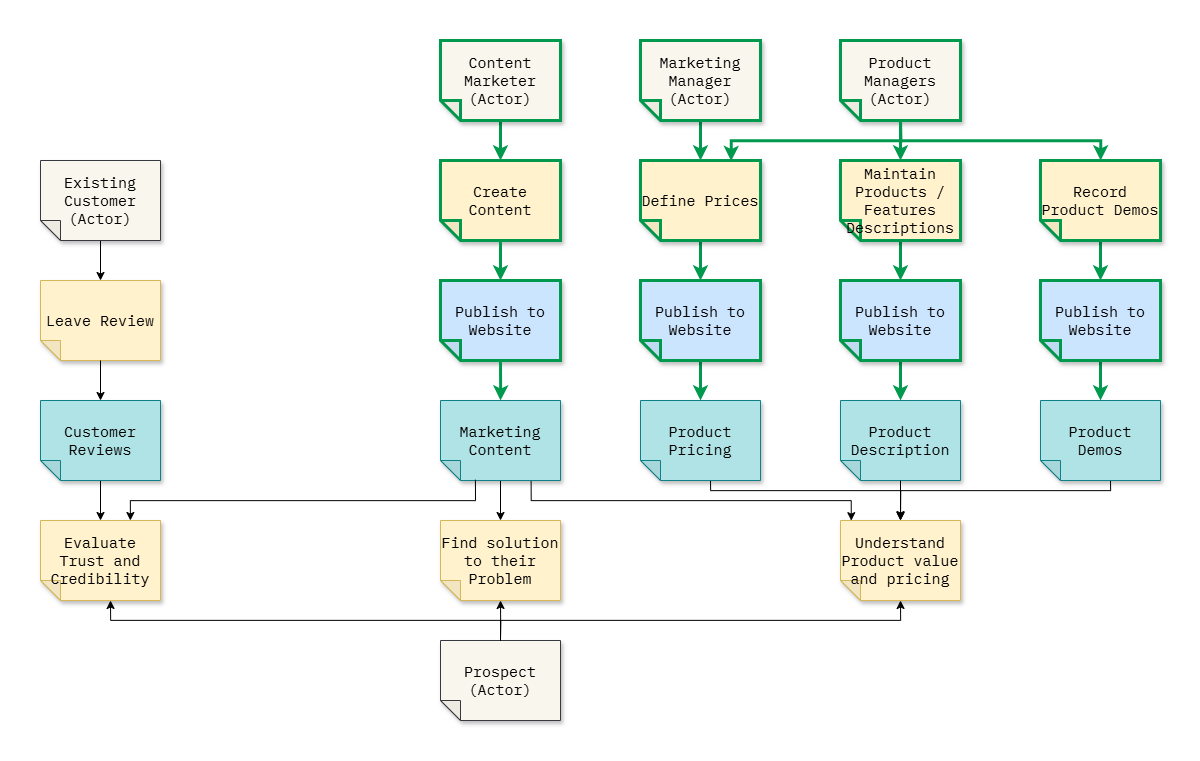

The diagram above was exported from draw.io. Its source (the exported page's mxGraphModel, read from the mxfile embedded in the PNG):
<mxGraphModel dx="4697" dy="2049" grid="1" gridSize="10" guides="1" tooltips="1" connect="1" arrows="1" fold="1" page="1" pageScale="1" pageWidth="2000" pageHeight="2000" math="0" shadow="0">
  <root>
    <mxCell id="0" />
    <mxCell id="1" parent="0" />
    <mxCell id="2" value="" style="rounded=0;whiteSpace=wrap;html=1;strokeColor=none;fillColor=default;" parent="1" vertex="1">
      <mxGeometry x="240" y="320" width="1200" height="760" as="geometry" />
    </mxCell>
    <mxCell id="5" value="Prospect&lt;br&gt;(Actor)" style="shape=note;whiteSpace=wrap;html=1;backgroundOutline=1;darkOpacity=0.05;fillColor=#f9f7ed;strokeColor=#36393d;fillStyle=solid;direction=west;gradientDirection=north;shadow=1;size=20;pointerEvents=1;fontFamily=IBM Plex Mono;fontSource=https%3A%2F%2Ffonts.googleapis.com%2Fcss%3Ffamily%3DIBM%2BPlex%2BMono;fontSize=15;" parent="1" vertex="1">
      <mxGeometry x="680" y="960" width="120" height="80" as="geometry" />
    </mxCell>
    <mxCell id="6" value="Find solution to their Problem" style="shape=note;whiteSpace=wrap;html=1;backgroundOutline=1;darkOpacity=0.05;fillColor=#fff2cc;strokeColor=#d6b656;fillStyle=solid;direction=west;gradientDirection=north;shadow=1;size=20;pointerEvents=1;fontFamily=IBM Plex Mono;fontSource=https%3A%2F%2Ffonts.googleapis.com%2Fcss%3Ffamily%3DIBM%2BPlex%2BMono;fontSize=15;" parent="1" vertex="1">
      <mxGeometry x="680" y="840" width="120" height="80" as="geometry" />
    </mxCell>
    <mxCell id="7" value="Understand Product value and pricing" style="shape=note;whiteSpace=wrap;html=1;backgroundOutline=1;darkOpacity=0.05;fillColor=#fff2cc;strokeColor=#d6b656;fillStyle=solid;direction=west;gradientDirection=north;shadow=1;size=20;pointerEvents=1;fontFamily=IBM Plex Mono;fontSource=https%3A%2F%2Ffonts.googleapis.com%2Fcss%3Ffamily%3DIBM%2BPlex%2BMono;fontSize=15;" parent="1" vertex="1">
      <mxGeometry x="1080" y="840" width="120" height="80" as="geometry" />
    </mxCell>
    <mxCell id="8" value="Evaluate Trust and Credibility" style="shape=note;whiteSpace=wrap;html=1;backgroundOutline=1;darkOpacity=0.05;fillColor=#fff2cc;strokeColor=#d6b656;fillStyle=solid;direction=west;gradientDirection=north;shadow=1;size=20;pointerEvents=1;fontFamily=IBM Plex Mono;fontSource=https%3A%2F%2Ffonts.googleapis.com%2Fcss%3Ffamily%3DIBM%2BPlex%2BMono;fontSize=15;" parent="1" vertex="1">
      <mxGeometry x="280" y="840" width="120" height="80" as="geometry" />
    </mxCell>
    <mxCell id="9" style="edgeStyle=orthogonalEdgeStyle;rounded=0;orthogonalLoop=1;jettySize=auto;html=1;exitX=0.5;exitY=1;exitDx=0;exitDy=0;exitPerimeter=0;entryX=0.5;entryY=0;entryDx=0;entryDy=0;entryPerimeter=0;fontSize=15;" parent="1" source="5" target="7" edge="1">
      <mxGeometry relative="1" as="geometry">
        <Array as="points">
          <mxPoint x="740" y="940" />
          <mxPoint x="1140" y="940" />
        </Array>
      </mxGeometry>
    </mxCell>
    <mxCell id="10" value="Product Description" style="shape=note;whiteSpace=wrap;html=1;backgroundOutline=1;darkOpacity=0.05;fillColor=#b0e3e6;strokeColor=#0e8088;fillStyle=solid;direction=west;gradientDirection=north;shadow=1;size=20;pointerEvents=1;fontFamily=IBM Plex Mono;fontSource=https%3A%2F%2Ffonts.googleapis.com%2Fcss%3Ffamily%3DIBM%2BPlex%2BMono;fontSize=15;" parent="1" vertex="1">
      <mxGeometry x="1080" y="720" width="120" height="80" as="geometry" />
    </mxCell>
    <mxCell id="11" style="edgeStyle=orthogonalEdgeStyle;rounded=0;orthogonalLoop=1;jettySize=auto;html=1;fontSize=15;exitX=0;exitY=0;exitDx=50.00000000000001;exitDy=0;exitPerimeter=0;" parent="1" source="12" edge="1">
      <mxGeometry relative="1" as="geometry">
        <Array as="points">
          <mxPoint x="1350" y="810" />
          <mxPoint x="1140" y="810" />
        </Array>
        <mxPoint x="1140" y="839" as="targetPoint" />
      </mxGeometry>
    </mxCell>
    <mxCell id="12" value="Product&lt;br&gt;Demos" style="shape=note;whiteSpace=wrap;html=1;backgroundOutline=1;darkOpacity=0.05;fillColor=#b0e3e6;strokeColor=#0e8088;fillStyle=solid;direction=west;gradientDirection=north;shadow=1;size=20;pointerEvents=1;fontFamily=IBM Plex Mono;fontSource=https%3A%2F%2Ffonts.googleapis.com%2Fcss%3Ffamily%3DIBM%2BPlex%2BMono;fontSize=15;" parent="1" vertex="1">
      <mxGeometry x="1280" y="720" width="120" height="80" as="geometry" />
    </mxCell>
    <mxCell id="13" style="edgeStyle=orthogonalEdgeStyle;rounded=0;orthogonalLoop=1;jettySize=auto;html=1;exitX=0;exitY=0;exitDx=50;exitDy=0;exitPerimeter=0;entryX=0.5;entryY=1;entryDx=0;entryDy=0;entryPerimeter=0;fontSize=15;" parent="1" source="14" target="7" edge="1">
      <mxGeometry relative="1" as="geometry">
        <Array as="points">
          <mxPoint x="950" y="810" />
          <mxPoint x="1140" y="810" />
        </Array>
      </mxGeometry>
    </mxCell>
    <mxCell id="14" value="Product Pricing" style="shape=note;whiteSpace=wrap;html=1;backgroundOutline=1;darkOpacity=0.05;fillColor=#b0e3e6;strokeColor=#0e8088;fillStyle=solid;direction=west;gradientDirection=north;shadow=1;size=20;pointerEvents=1;fontFamily=IBM Plex Mono;fontSource=https%3A%2F%2Ffonts.googleapis.com%2Fcss%3Ffamily%3DIBM%2BPlex%2BMono;fontSize=15;" parent="1" vertex="1">
      <mxGeometry x="880" y="720" width="120" height="80" as="geometry" />
    </mxCell>
    <mxCell id="15" style="edgeStyle=orthogonalEdgeStyle;rounded=0;orthogonalLoop=1;jettySize=auto;html=1;exitX=0.5;exitY=0;exitDx=0;exitDy=0;exitPerimeter=0;entryX=0.5;entryY=1;entryDx=0;entryDy=0;entryPerimeter=0;fontSize=15;" parent="1" source="10" target="7" edge="1">
      <mxGeometry relative="1" as="geometry">
        <Array as="points">
          <mxPoint x="1140" y="800" />
        </Array>
      </mxGeometry>
    </mxCell>
    <mxCell id="16" style="edgeStyle=orthogonalEdgeStyle;rounded=0;orthogonalLoop=1;jettySize=auto;html=1;fontSize=15;" parent="1" source="17" target="8" edge="1">
      <mxGeometry relative="1" as="geometry" />
    </mxCell>
    <mxCell id="17" value="Customer Reviews" style="shape=note;whiteSpace=wrap;html=1;backgroundOutline=1;darkOpacity=0.05;fillColor=#b0e3e6;strokeColor=#0e8088;fillStyle=solid;direction=west;gradientDirection=north;shadow=1;size=20;pointerEvents=1;fontFamily=IBM Plex Mono;fontSource=https%3A%2F%2Ffonts.googleapis.com%2Fcss%3Ffamily%3DIBM%2BPlex%2BMono;fontSize=15;" parent="1" vertex="1">
      <mxGeometry x="280" y="720" width="120" height="80" as="geometry" />
    </mxCell>
    <mxCell id="18" style="edgeStyle=orthogonalEdgeStyle;rounded=0;orthogonalLoop=1;jettySize=auto;html=1;exitX=0.5;exitY=0;exitDx=0;exitDy=0;exitPerimeter=0;fontSize=15;entryX=0.5;entryY=1;entryDx=0;entryDy=0;entryPerimeter=0;" parent="1" source="19" target="6" edge="1">
      <mxGeometry relative="1" as="geometry" />
    </mxCell>
    <mxCell id="19" value="Marketing Content" style="shape=note;whiteSpace=wrap;html=1;backgroundOutline=1;darkOpacity=0.05;fillColor=#b0e3e6;strokeColor=#0e8088;fillStyle=solid;direction=west;gradientDirection=north;shadow=1;size=20;pointerEvents=1;fontFamily=IBM Plex Mono;fontSource=https%3A%2F%2Ffonts.googleapis.com%2Fcss%3Ffamily%3DIBM%2BPlex%2BMono;fontSize=15;" parent="1" vertex="1">
      <mxGeometry x="680" y="720" width="120" height="80" as="geometry" />
    </mxCell>
    <mxCell id="20" style="edgeStyle=orthogonalEdgeStyle;rounded=0;orthogonalLoop=1;jettySize=auto;html=1;exitX=0.5;exitY=1;exitDx=0;exitDy=0;exitPerimeter=0;entryX=0.5;entryY=0;entryDx=0;entryDy=0;entryPerimeter=0;fontSize=15;" parent="1" source="5" target="6" edge="1">
      <mxGeometry relative="1" as="geometry">
        <Array as="points">
          <mxPoint x="740" y="940" />
          <mxPoint x="740" y="940" />
        </Array>
      </mxGeometry>
    </mxCell>
    <mxCell id="21" style="edgeStyle=orthogonalEdgeStyle;rounded=0;orthogonalLoop=1;jettySize=auto;html=1;entryX=0;entryY=0;entryDx=50;entryDy=0;entryPerimeter=0;fontSize=15;exitX=0.5;exitY=1;exitDx=0;exitDy=0;exitPerimeter=0;" parent="1" source="5" target="8" edge="1">
      <mxGeometry relative="1" as="geometry">
        <mxPoint x="870" y="1000" as="sourcePoint" />
      </mxGeometry>
    </mxCell>
    <mxCell id="22" style="edgeStyle=orthogonalEdgeStyle;rounded=0;orthogonalLoop=1;jettySize=auto;html=1;exitX=0.709;exitY=0.01;exitDx=0;exitDy=0;exitPerimeter=0;entryX=0.251;entryY=1;entryDx=0;entryDy=0;entryPerimeter=0;fontSize=15;" parent="1" source="19" target="8" edge="1">
      <mxGeometry relative="1" as="geometry">
        <Array as="points">
          <mxPoint x="715" y="820" />
          <mxPoint x="370" y="820" />
        </Array>
      </mxGeometry>
    </mxCell>
    <mxCell id="23" style="edgeStyle=orthogonalEdgeStyle;rounded=0;orthogonalLoop=1;jettySize=auto;html=1;exitX=0.245;exitY=-0.012;exitDx=0;exitDy=0;exitPerimeter=0;entryX=0.91;entryY=0.998;entryDx=0;entryDy=0;entryPerimeter=0;fontSize=15;" parent="1" source="19" target="7" edge="1">
      <mxGeometry relative="1" as="geometry">
        <Array as="points">
          <mxPoint x="771" y="820" />
          <mxPoint x="1091" y="820" />
        </Array>
      </mxGeometry>
    </mxCell>
    <mxCell id="24" value="Leave Review" style="shape=note;whiteSpace=wrap;html=1;backgroundOutline=1;darkOpacity=0.05;fillColor=#fff2cc;strokeColor=#d6b656;fillStyle=solid;direction=west;gradientDirection=north;shadow=1;size=20;pointerEvents=1;fontFamily=IBM Plex Mono;fontSource=https%3A%2F%2Ffonts.googleapis.com%2Fcss%3Ffamily%3DIBM%2BPlex%2BMono;fontSize=15;" parent="1" vertex="1">
      <mxGeometry x="280" y="600" width="120" height="80" as="geometry" />
    </mxCell>
    <mxCell id="25" style="edgeStyle=orthogonalEdgeStyle;rounded=0;orthogonalLoop=1;jettySize=auto;html=1;fontSize=15;" parent="1" source="26" target="24" edge="1">
      <mxGeometry relative="1" as="geometry" />
    </mxCell>
    <mxCell id="26" value="Existing&lt;br&gt;Customer&lt;br&gt;(Actor)" style="shape=note;whiteSpace=wrap;html=1;backgroundOutline=1;darkOpacity=0.05;fillColor=#f9f7ed;strokeColor=#36393d;fillStyle=solid;direction=west;gradientDirection=north;shadow=1;size=20;pointerEvents=1;fontFamily=IBM Plex Mono;fontSource=https%3A%2F%2Ffonts.googleapis.com%2Fcss%3Ffamily%3DIBM%2BPlex%2BMono;fontSize=15;" parent="1" vertex="1">
      <mxGeometry x="280" y="480" width="120" height="80" as="geometry" />
    </mxCell>
    <mxCell id="27" style="edgeStyle=orthogonalEdgeStyle;rounded=0;orthogonalLoop=1;jettySize=auto;html=1;fontSize=15;" parent="1" source="24" target="17" edge="1">
      <mxGeometry relative="1" as="geometry" />
    </mxCell>
    <mxCell id="28" value="" style="edgeStyle=orthogonalEdgeStyle;rounded=0;orthogonalLoop=1;jettySize=auto;html=1;fontSize=15;entryX=0.5;entryY=1;entryDx=0;entryDy=0;entryPerimeter=0;strokeColor=#00994D;strokeWidth=3;" parent="1" source="29" target="37" edge="1">
      <mxGeometry relative="1" as="geometry">
        <Array as="points" />
      </mxGeometry>
    </mxCell>
    <mxCell id="29" value="Define Prices" style="shape=note;whiteSpace=wrap;html=1;backgroundOutline=1;darkOpacity=0.05;fillColor=#fff2cc;strokeColor=#00994D;fillStyle=solid;direction=west;gradientDirection=north;shadow=1;size=20;pointerEvents=1;fontFamily=IBM Plex Mono;fontSource=https%3A%2F%2Ffonts.googleapis.com%2Fcss%3Ffamily%3DIBM%2BPlex%2BMono;fontSize=15;strokeWidth=3;" parent="1" vertex="1">
      <mxGeometry x="880" y="480" width="120" height="80" as="geometry" />
    </mxCell>
    <mxCell id="31" value="Product Managers&lt;br&gt;(Actor)" style="shape=note;whiteSpace=wrap;html=1;backgroundOutline=1;darkOpacity=0.05;fillColor=#f9f7ed;strokeColor=#00994D;fillStyle=solid;direction=west;gradientDirection=north;shadow=1;size=20;pointerEvents=1;fontFamily=IBM Plex Mono;fontSource=https%3A%2F%2Ffonts.googleapis.com%2Fcss%3Ffamily%3DIBM%2BPlex%2BMono;fontSize=15;strokeWidth=3;" parent="1" vertex="1">
      <mxGeometry x="1080" y="360" width="120" height="80" as="geometry" />
    </mxCell>
    <mxCell id="32" style="edgeStyle=orthogonalEdgeStyle;rounded=0;orthogonalLoop=1;jettySize=auto;html=1;fontSize=15;strokeColor=#00994D;strokeWidth=3;" parent="1" source="33" target="39" edge="1">
      <mxGeometry relative="1" as="geometry" />
    </mxCell>
    <mxCell id="33" value="Maintain Products / Features Descriptions" style="shape=note;whiteSpace=wrap;html=1;backgroundOutline=1;darkOpacity=0.05;fillColor=#fff2cc;strokeColor=#00994D;fillStyle=solid;direction=west;gradientDirection=north;shadow=1;size=20;pointerEvents=1;fontFamily=IBM Plex Mono;fontSource=https%3A%2F%2Ffonts.googleapis.com%2Fcss%3Ffamily%3DIBM%2BPlex%2BMono;fontSize=15;strokeWidth=3;" parent="1" vertex="1">
      <mxGeometry x="1080" y="480" width="120" height="80" as="geometry" />
    </mxCell>
    <mxCell id="34" value="" style="edgeStyle=orthogonalEdgeStyle;rounded=0;orthogonalLoop=1;jettySize=auto;html=1;fontSize=15;strokeColor=#00994D;strokeWidth=3;" parent="1" source="35" target="41" edge="1">
      <mxGeometry relative="1" as="geometry" />
    </mxCell>
    <mxCell id="35" value="Record Product Demos" style="shape=note;whiteSpace=wrap;html=1;backgroundOutline=1;darkOpacity=0.05;fillColor=#fff2cc;strokeColor=#00994D;fillStyle=solid;direction=west;gradientDirection=north;shadow=1;size=20;pointerEvents=1;fontFamily=IBM Plex Mono;fontSource=https%3A%2F%2Ffonts.googleapis.com%2Fcss%3Ffamily%3DIBM%2BPlex%2BMono;fontSize=15;strokeWidth=3;" parent="1" vertex="1">
      <mxGeometry x="1280" y="480" width="120" height="80" as="geometry" />
    </mxCell>
    <mxCell id="36" style="edgeStyle=orthogonalEdgeStyle;rounded=0;orthogonalLoop=1;jettySize=auto;html=1;exitX=0.5;exitY=0;exitDx=0;exitDy=0;exitPerimeter=0;fontSize=15;strokeColor=#00994D;strokeWidth=3;" parent="1" source="37" target="14" edge="1">
      <mxGeometry relative="1" as="geometry" />
    </mxCell>
    <mxCell id="37" value="Publish to Website" style="shape=note;whiteSpace=wrap;html=1;backgroundOutline=1;darkOpacity=0.05;fillColor=#cce5ff;strokeColor=#00994D;fillStyle=solid;direction=west;gradientDirection=north;shadow=1;size=20;pointerEvents=1;fontFamily=IBM Plex Mono;fontSource=https%3A%2F%2Ffonts.googleapis.com%2Fcss%3Ffamily%3DIBM%2BPlex%2BMono;fontSize=15;strokeWidth=3;" parent="1" vertex="1">
      <mxGeometry x="880" y="600" width="120" height="80" as="geometry" />
    </mxCell>
    <mxCell id="38" style="edgeStyle=orthogonalEdgeStyle;rounded=0;orthogonalLoop=1;jettySize=auto;html=1;fontSize=15;strokeColor=#00994D;strokeWidth=3;" parent="1" source="39" target="10" edge="1">
      <mxGeometry relative="1" as="geometry" />
    </mxCell>
    <mxCell id="39" value="Publish to Website" style="shape=note;whiteSpace=wrap;html=1;backgroundOutline=1;darkOpacity=0.05;fillColor=#cce5ff;strokeColor=#00994D;fillStyle=solid;direction=west;gradientDirection=north;shadow=1;size=20;pointerEvents=1;fontFamily=IBM Plex Mono;fontSource=https%3A%2F%2Ffonts.googleapis.com%2Fcss%3Ffamily%3DIBM%2BPlex%2BMono;fontSize=15;strokeWidth=3;" parent="1" vertex="1">
      <mxGeometry x="1080" y="600" width="120" height="80" as="geometry" />
    </mxCell>
    <mxCell id="40" style="edgeStyle=orthogonalEdgeStyle;rounded=0;orthogonalLoop=1;jettySize=auto;html=1;exitX=0.5;exitY=0;exitDx=0;exitDy=0;exitPerimeter=0;fontSize=15;strokeColor=#00994D;strokeWidth=3;" parent="1" source="41" target="12" edge="1">
      <mxGeometry relative="1" as="geometry" />
    </mxCell>
    <mxCell id="41" value="Publish to Website" style="shape=note;whiteSpace=wrap;html=1;backgroundOutline=1;darkOpacity=0.05;fillColor=#cce5ff;strokeColor=#00994D;fillStyle=solid;direction=west;gradientDirection=north;shadow=1;size=20;pointerEvents=1;fontFamily=IBM Plex Mono;fontSource=https%3A%2F%2Ffonts.googleapis.com%2Fcss%3Ffamily%3DIBM%2BPlex%2BMono;fontSize=15;strokeWidth=3;" parent="1" vertex="1">
      <mxGeometry x="1280" y="600" width="120" height="80" as="geometry" />
    </mxCell>
    <mxCell id="42" style="edgeStyle=orthogonalEdgeStyle;rounded=0;orthogonalLoop=1;jettySize=auto;html=1;exitX=0.5;exitY=0;exitDx=0;exitDy=0;exitPerimeter=0;fontSize=15;strokeColor=#00994D;strokeWidth=3;" parent="1" source="31" target="35" edge="1">
      <mxGeometry relative="1" as="geometry" />
    </mxCell>
    <mxCell id="43" style="edgeStyle=orthogonalEdgeStyle;rounded=0;orthogonalLoop=1;jettySize=auto;html=1;exitX=0.5;exitY=0;exitDx=0;exitDy=0;exitPerimeter=0;entryX=0.5;entryY=1;entryDx=0;entryDy=0;entryPerimeter=0;fontSize=15;strokeColor=#00994D;strokeWidth=3;" parent="1" source="31" target="33" edge="1">
      <mxGeometry relative="1" as="geometry" />
    </mxCell>
    <mxCell id="44" style="edgeStyle=orthogonalEdgeStyle;rounded=0;orthogonalLoop=1;jettySize=auto;html=1;exitX=0.5;exitY=0;exitDx=0;exitDy=0;exitPerimeter=0;entryX=0.245;entryY=0.993;entryDx=0;entryDy=0;entryPerimeter=0;fontSize=15;strokeColor=#00994D;strokeWidth=3;" parent="1" source="31" target="29" edge="1">
      <mxGeometry relative="1" as="geometry" />
    </mxCell>
    <mxCell id="45" value="" style="edgeStyle=orthogonalEdgeStyle;rounded=0;orthogonalLoop=1;jettySize=auto;html=1;fontSize=15;strokeColor=#00994D;strokeWidth=3;" parent="1" source="47" target="29" edge="1">
      <mxGeometry relative="1" as="geometry" />
    </mxCell>
    <mxCell id="47" value="Marketing Manager &lt;br&gt;(Actor)" style="shape=note;whiteSpace=wrap;html=1;backgroundOutline=1;darkOpacity=0.05;fillColor=#f9f7ed;strokeColor=#00994D;fillStyle=solid;direction=west;gradientDirection=north;shadow=1;size=20;pointerEvents=1;fontFamily=IBM Plex Mono;fontSource=https%3A%2F%2Ffonts.googleapis.com%2Fcss%3Ffamily%3DIBM%2BPlex%2BMono;fontSize=15;strokeWidth=3;" parent="1" vertex="1">
      <mxGeometry x="880" y="360" width="120" height="80" as="geometry" />
    </mxCell>
    <mxCell id="49" value="Publish to Website" style="shape=note;whiteSpace=wrap;html=1;backgroundOutline=1;darkOpacity=0.05;fillColor=#cce5ff;strokeColor=#00994D;fillStyle=solid;direction=west;gradientDirection=north;shadow=1;size=20;pointerEvents=1;fontFamily=IBM Plex Mono;fontSource=https%3A%2F%2Ffonts.googleapis.com%2Fcss%3Ffamily%3DIBM%2BPlex%2BMono;fontSize=15;strokeWidth=3;" parent="1" vertex="1">
      <mxGeometry x="680" y="600" width="120" height="80" as="geometry" />
    </mxCell>
    <mxCell id="50" value="Create Content" style="shape=note;whiteSpace=wrap;html=1;backgroundOutline=1;darkOpacity=0.05;fillColor=#fff2cc;strokeColor=#00994D;fillStyle=solid;direction=west;gradientDirection=north;shadow=1;size=20;pointerEvents=1;fontFamily=IBM Plex Mono;fontSource=https%3A%2F%2Ffonts.googleapis.com%2Fcss%3Ffamily%3DIBM%2BPlex%2BMono;fontSize=15;strokeWidth=3;" parent="1" vertex="1">
      <mxGeometry x="680" y="480" width="120" height="80" as="geometry" />
    </mxCell>
    <mxCell id="51" style="edgeStyle=orthogonalEdgeStyle;rounded=0;orthogonalLoop=1;jettySize=auto;html=1;fontSize=15;strokeColor=#00994D;strokeWidth=3;" parent="1" source="53" target="50" edge="1">
      <mxGeometry relative="1" as="geometry" />
    </mxCell>
    <mxCell id="53" value="Content Marketer&lt;br&gt;(Actor)" style="shape=note;whiteSpace=wrap;html=1;backgroundOutline=1;darkOpacity=0.05;fillColor=#f9f7ed;strokeColor=#00994D;fillStyle=solid;direction=west;gradientDirection=north;shadow=1;size=20;pointerEvents=1;fontFamily=IBM Plex Mono;fontSource=https%3A%2F%2Ffonts.googleapis.com%2Fcss%3Ffamily%3DIBM%2BPlex%2BMono;fontSize=15;strokeWidth=3;" parent="1" vertex="1">
      <mxGeometry x="680" y="360" width="120" height="80" as="geometry" />
    </mxCell>
    <mxCell id="54" style="edgeStyle=orthogonalEdgeStyle;rounded=0;orthogonalLoop=1;jettySize=auto;html=1;fontSize=15;strokeColor=#00994D;strokeWidth=3;" parent="1" source="50" target="49" edge="1">
      <mxGeometry relative="1" as="geometry" />
    </mxCell>
    <mxCell id="55" style="edgeStyle=orthogonalEdgeStyle;rounded=0;orthogonalLoop=1;jettySize=auto;html=1;exitX=0.5;exitY=0;exitDx=0;exitDy=0;exitPerimeter=0;entryX=0.5;entryY=1;entryDx=0;entryDy=0;entryPerimeter=0;fontSize=15;strokeColor=#00994D;strokeWidth=3;" parent="1" source="49" target="19" edge="1">
      <mxGeometry relative="1" as="geometry">
        <Array as="points">
          <mxPoint x="740" y="710" />
          <mxPoint x="740" y="710" />
        </Array>
      </mxGeometry>
    </mxCell>
  </root>
</mxGraphModel>